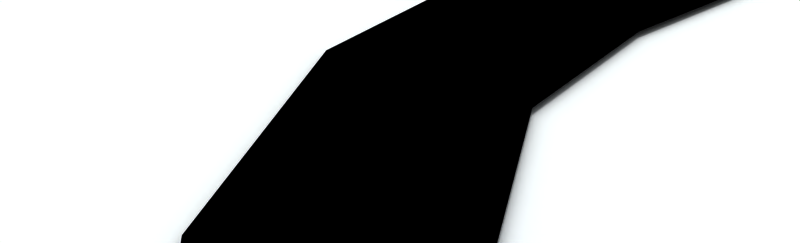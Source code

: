 # Source: Get_training_data_Circ2.blend  (saved by Blender 2.76.0; exported with 4.5.12 LTS)
import bpy
from mathutils import Matrix  # noqa: F401  (used for matrix-valued properties, if any)

bpy.ops.wm.read_factory_settings(use_empty=True)
scene = bpy.context.scene
scene.name = 'Scene'

# ---- collections
col_collection_1 = bpy.data.collections.new('Collection 1'); scene.collection.children.link(col_collection_1)

# ---- materials (node trees are filled in below, after node groups)
mat_material_003 = bpy.data.materials.new('Material.003')
mat_material_003.alpha_threshold = 0.0
mat_material_003.use_transparent_shadow = False
mat_material_003.diffuse_color = (0.0, 0.0, 0.0, 1.0)
mat_material_003.roughness = 0.5
mat_material_003.specular_intensity = 0.0
mat_material_001 = bpy.data.materials.new('Material.001')
mat_material_001.alpha_threshold = 0.0
mat_material_001.use_transparent_shadow = False
mat_material_001.diffuse_color = (0.2612, 0.3127, 0.8, 1.0)
mat_material_001.roughness = 0.5
mat_material = bpy.data.materials.new('Material')
mat_material.alpha_threshold = 0.0
mat_material.use_transparent_shadow = False
mat_material.roughness = 0.5
mat_material.specular_intensity = 0.1499

# ---- material node trees

# ---- world
world_world = bpy.data.worlds.new('World'); scene.world = world_world
world_world.color = (0.963, 0.9961, 1.0)
world_world.use_sun_shadow = False
world_world.sun_shadow_jitter_overblur = 0.0
world_world.cycles.sampling_method = 'MANUAL'
world_world.cycles.sample_map_resolution = 256

# ---- cameras
cam_camera = bpy.data.cameras.new('Camera')
cam_camera.passepartout_alpha = 0.2
cam_camera.clip_start = 0.001
cam_camera.clip_end = 100.0
cam_camera.lens = 29.77
cam_camera.sensor_width = 32.0
cam_camera.sensor_height = 18.0
cam_camera.ortho_scale = 7.314
cam_camera.show_passepartout = False
cam_camera.show_safe_areas = True
cam_camera.dof.focus_distance = 0.0
cam_camera.dof.aperture_fstop = 128.0

# ---- lights
light_sun_002 = bpy.data.lights.new('Sun.002', 'SUN')
light_sun_002.transmission_factor = 0.0
light_sun_002.angle = 0.1993
light_sun_002.energy = 1.0
light_sun_002.shadow_buffer_clip_start = 0.5
light_sun_002.shadow_soft_size = 0.1
light_sun_002.shadow_cascade_max_distance = 1000.0
light_sun_002.cycles.use_multiple_importance_sampling = False

# ---- meshes
me_plane_001 = bpy.data.meshes.new('Plane.001')
me_plane_001.from_pydata([(-1.0, -1.0, 0.0), (1.0, -1.0, 0.0), (-1.0, 1.0, 0.0), (1.0, 1.0, 0.0)], [], [(0, 1, 3, 2)])
me_plane_001.polygons.foreach_set('use_smooth', [True] * 1)
me_plane_001.materials.append(mat_material_003)
me_plane_001.use_remesh_preserve_volume = False
me_plane_001.use_remesh_preserve_attributes = False
me_plane_001.use_mirror_vertex_groups = False
me_plane_001.update()
me_cylinder = bpy.data.meshes.new('Cylinder')
me_cylinder.from_pydata([(0.6579, 2.042, -1.0), (1.0, 0.0005856, -1.0), (0.7071, -0.7071, -1.0), (-8.742e-08, -1.0, -1.0), (-0.7071, -0.7071, -1.0), (-0.9999, 0.0006657, -1.0), (-0.6136, 2.025, -1.0), (-0.01249, 2.711, -1.0), (0.6915, 1.284, 0.2006), (0.9992, 0.028, 0.2006), (0.7071, -0.7071, 0.2006), (-2.385e-08, -1.0, 0.2006), (-0.7071, -0.7071, 0.2006), (-0.9976, 0.02719, 0.2006), (-0.6659, 1.266, 0.2006), (-0.007112, 1.66, 0.2006), (0.0, 0.0, -1.0), (0.0, 0.0, 0.2006)], [], [(16, 0, 1), (17, 9, 8), (16, 1, 2), (17, 10, 9), (16, 2, 3), (17, 11, 10), (16, 3, 4), (17, 12, 11), (16, 4, 5), (17, 13, 12), (16, 5, 6), (17, 14, 13), (16, 6, 7), (17, 15, 14), (7, 0, 16), (17, 8, 15), (0, 8, 9, 1), (1, 9, 10, 2), (2, 10, 11, 3), (3, 11, 12, 4), (4, 12, 13, 5), (5, 13, 14, 6), (6, 14, 15, 7), (8, 0, 7, 15)])
me_cylinder.materials.append(mat_material_001)
me_cylinder.use_remesh_preserve_volume = False
me_cylinder.use_remesh_preserve_attributes = False
me_cylinder.use_mirror_vertex_groups = False
me_cylinder.update()
me_plane = bpy.data.meshes.new('Plane')
me_plane.from_pydata([(1.0, 1.0, 0.0), (1.0, -1.0, 0.0), (-1.0, -1.0, 0.0), (-1.0, 1.0, 0.0), (0.2778, 0.1919, -4.976e-05), (0.3137, 0.1919, -4.976e-05), (0.2778, 0.2412, -4.976e-05), (0.3137, 0.2412, -4.976e-05)], [], [(0, 3, 2, 1), (4, 5, 7, 6)])
_uv = me_plane.uv_layers.new(name='UVMap')
_uv.uv.foreach_set('vector', [0.0007822, 0.08501, 1.005, 0.08618, 1.005, 0.9989, 0.00139, 1.001, 0.0, 0.0, 0.0, 0.0, 0.0, 0.0, 0.0, 0.0])
me_plane.materials.append(mat_material)
me_plane.use_remesh_preserve_volume = False
me_plane.use_remesh_preserve_attributes = False
me_plane.use_mirror_vertex_groups = False
me_plane.update()

# ---- curves / text
cu_beziercurve = bpy.data.curves.new('BezierCurve', 'CURVE')
cu_beziercurve.dimensions = '3D'
_sp = cu_beziercurve.splines.new('BEZIER'); _sp.bezier_points.add(26)
_sp.bezier_points.foreach_set('co', [-4.97, 3.483, 1.507, -0.7539, 3.435, 1.507, 9.811, 3.435, 1.507, 16.95, -6.535, 1.507, 3.631, -11.19, 1.507, -8.043, -4.436, 1.507, -19.48, -17.5, 1.507, -33.67, -6.596, 1.507, -47.37, -17.8, 1.507, -21.72, -35.93, 1.507, -2.923, -21.43, 1.507, 9.457, -38.92, 1.507, 28.0, -19.56, 1.507, 39.62, -4.724, 1.507, 28.69, 13.28, 1.507, 19.97, 25.85, 1.507, -0.09174, 27.89, 1.507, 8.988, 15.67, 1.507, -5.426, 13.28, 1.507, -21.79, 20.62, 1.507, -38.85, 20.44, 1.507, -57.28, 23.34, 1.507, -50.6, 7.944, 1.507, -57.02, -7.182, 1.507, -32.68, 6.49, 1.507, -20.28, -1.491, 1.507, 6.157, 2.576, 1.507])
_sp.bezier_points.foreach_set('handle_left', [-5.97, 3.483, 1.507, -1.754, 3.435, 1.507, -1.829, 3.435, 1.507, 23.14, -2.007, 1.507, 11.09, -9.408, 1.507, -0.5723, -2.695, 1.507, -12.02, -15.71, 1.507, -26.21, -4.81, 1.507, -52.22, -11.85, 1.507, -37.91, -39.34, 1.507, -19.11, -24.83, 1.507, -6.734, -42.33, 1.507, 11.81, -22.97, 1.507, 44.36, -8.543, 1.507, 28.49, 7.197, 1.507, 26.06, 25.88, 1.507, 4.393, 32.01, 1.507, 13.47, 19.79, 1.507, -0.9415, 17.39, 1.507, -18.83, 15.31, 1.507, -33.62, 11.04, 1.507, -50.19, 31.43, 1.507, -43.51, 16.03, 1.507, -66.78, -2.649, 1.507, -42.43, 11.02, 1.507, -30.03, 3.042, 1.507, -3.598, 7.109, 1.507])
_sp.bezier_points.foreach_set('handle_right', [-3.97, 3.483, 1.507, 0.2461, 3.435, 1.507, 21.45, 3.435, 1.507, 10.76, -11.06, 1.507, -3.829, -12.98, 1.507, -15.54, -6.183, 1.507, -26.94, -19.28, 1.507, -41.13, -8.381, 1.507, -42.53, -23.75, 1.507, -5.529, -32.52, 1.507, 13.27, -18.02, 1.507, 25.65, -35.51, 1.507, 44.19, -16.15, 1.507, 34.88, -0.9044, 1.507, 28.88, 19.36, 1.507, 13.89, 25.82, 1.507, -4.576, 23.77, 1.507, 4.503, 11.55, 1.507, -9.91, 9.162, 1.507, -24.75, 25.94, 1.507, -44.08, 29.84, 1.507, -64.38, 15.26, 1.507, -57.7, -0.1414, 1.507, -47.27, -11.72, 1.507, -22.92, 1.957, 1.507, -10.52, -6.024, 1.507, 15.91, -1.958, 1.507])
for _p, _l, _r in zip(_sp.bezier_points, ['ALIGNED', 'ALIGNED', 'ALIGNED', 'ALIGNED', 'ALIGNED', 'ALIGNED', 'ALIGNED', 'ALIGNED', 'ALIGNED', 'ALIGNED', 'ALIGNED', 'ALIGNED', 'ALIGNED', 'ALIGNED', 'ALIGNED', 'ALIGNED', 'ALIGNED', 'ALIGNED', 'ALIGNED', 'ALIGNED', 'ALIGNED', 'ALIGNED', 'ALIGNED', 'ALIGNED', 'ALIGNED', 'ALIGNED', 'ALIGNED'], ['ALIGNED', 'ALIGNED', 'ALIGNED', 'ALIGNED', 'ALIGNED', 'ALIGNED', 'ALIGNED', 'ALIGNED', 'ALIGNED', 'ALIGNED', 'ALIGNED', 'ALIGNED', 'ALIGNED', 'ALIGNED', 'ALIGNED', 'ALIGNED', 'ALIGNED', 'ALIGNED', 'ALIGNED', 'ALIGNED', 'ALIGNED', 'ALIGNED', 'ALIGNED', 'ALIGNED', 'ALIGNED', 'ALIGNED', 'ALIGNED']): _p.handle_left_type = _l; _p.handle_right_type = _r
_sp.order_u = 0
_sp.order_v = 0
_sp = cu_beziercurve.splines.new('BEZIER'); _sp.bezier_points.add(0)
_sp.bezier_points.foreach_set('co', [9.811, 3.435, 1.507])
_sp.bezier_points.foreach_set('handle_left', [-1.829, 3.435, 1.507])
_sp.bezier_points.foreach_set('handle_right', [21.45, 3.435, 1.507])
for _p, _l, _r in zip(_sp.bezier_points, ['ALIGNED'], ['ALIGNED']): _p.handle_left_type = _l; _p.handle_right_type = _r
_sp.order_u = 0
_sp.order_v = 0
cu_beziercurve.use_path = True
cu_beziercurve.use_path_clamp = True
cu_beziercurve.bevel_resolution = 0
cu_beziercurve.fill_mode = 'HALF'

# ---- objects
ob_sun = bpy.data.objects.new('Sun', light_sun_002)
ob_roadmap = bpy.data.objects.new('RoadMap', cu_beziercurve)
ob_plane_001 = bpy.data.objects.new('Plane.001', me_plane_001)
ob_player = bpy.data.objects.new('Player', me_cylinder)
ob_camera = bpy.data.objects.new('Camera', cam_camera)
ob_plane = bpy.data.objects.new('Plane', me_plane)

# ---- transforms, parenting, visibility, modifiers, constraints
ob_sun.location = (-0.8533, 0.3814, 64.0)
ob_sun.lineart.crease_threshold = 0.0
ob_roadmap.location = (7.423, 8.685, 0.6411)
ob_roadmap.lineart.crease_threshold = 0.0
ob_plane_001.location = (15.28, 8.788, -1.074)
ob_plane_001.scale = (0.9771, 0.9267, 1.0)
ob_plane_001.lineart.crease_threshold = 0.0
_m = ob_plane_001.modifiers.new('Array', 'ARRAY')
_m.fit_type = 'FIT_CURVE'
_m.curve = ob_roadmap
_m.constant_offset_displace = (0.86, 0.0, 0.0)
_m.use_merge_vertices = True
_m.merge_threshold = 1.0
_m = ob_plane_001.modifiers.new('Curve', 'CURVE')
_m.object = ob_roadmap
ob_player.location = (-9.942, -8.517, 1.412)
ob_player.rotation_euler = (0.0, -0.0, 1.588)
ob_player.lock_rotations_4d = False
ob_player.empty_display_type = 'ARROWS'
ob_player.color = (0.0, 0.0, 0.0, 1.0)
ob_player.lineart.crease_threshold = 0.0
ob_camera.parent = ob_player
ob_camera.matrix_parent_inverse = Matrix(((1.0, 0.0, 0.0, -0.0), (0.0, 1.0, 0.0, -0.0), (0.0, 0.0, 1.0, -1.615), (0.0, 0.0, 0.0, 1.0)))
ob_camera.location = (-0.06088, 0.2951, 3.657)
ob_camera.rotation_euler = (0.9786, 0.006245, -0.002544)
ob_camera.lock_rotations_4d = False
ob_camera.empty_display_type = 'ARROWS'
ob_camera.color = (0.0, 0.0, 0.0, 0.0)
ob_camera.display_type = 'WIRE'
ob_camera.lineart.crease_threshold = 0.0
ob_plane.location = (0.0, 0.0, 0.3672)
ob_plane.scale = (55.81, 40.58, 55.81)
ob_plane.lock_rotations_4d = False
ob_plane.empty_display_type = 'ARROWS'
ob_plane.color = (0.0, 0.0, 0.0, 1.0)
ob_plane.lineart.crease_threshold = 0.0

# ---- collection membership
col_collection_1.objects.link(ob_sun)
col_collection_1.objects.link(ob_roadmap)
col_collection_1.objects.link(ob_plane_001)
col_collection_1.objects.link(ob_player)
col_collection_1.objects.link(ob_camera)
col_collection_1.objects.link(ob_plane)

# ---- scene / render settings (as saved in the file)
scene.camera = ob_camera
scene.frame_start = 1; scene.frame_end = 250; scene.frame_set(0)
scene.render.engine = 'BLENDER_EEVEE_NEXT'
scene.render.image_settings.file_format = 'JPEG'
scene.render.image_settings.color_mode = 'RGB'
scene.render.image_settings.compression = 90
scene.render.resolution_x = 224
scene.render.resolution_y = 68
scene.render.pixel_aspect_x = 100.0
scene.render.pixel_aspect_y = 100.0
scene.render.fps = 25
scene.render.dither_intensity = 0.0
scene.render.use_compositing = False
scene.render.use_sequencer = False
scene.render.bake_margin = 2
scene.render.bake_bias = 0.0
scene.render.use_stamp_time = False
scene.render.use_stamp_date = False
scene.render.use_stamp_frame = False
scene.render.use_stamp_camera = False
scene.render.use_stamp_scene = False
scene.render.use_stamp_filename = False
scene.render.use_stamp_render_time = False
scene.render.stamp_font_size = 0
scene.cycles.use_denoising = False
scene.cycles.samples = 10
scene.cycles.sampling_pattern = 'TABULATED_SOBOL'
scene.cycles.light_sampling_threshold = 0.0
scene.cycles.use_adaptive_sampling = False
scene.cycles.use_light_tree = False
scene.cycles.blur_glossy = 0.0
scene.cycles.volume_bounces = 1
scene.cycles.pixel_filter_type = 'GAUSSIAN'
scene.cycles.sample_clamp_indirect = 0.0
scene.view_settings.view_transform = 'Raw'
bpy.context.view_layer.update()
